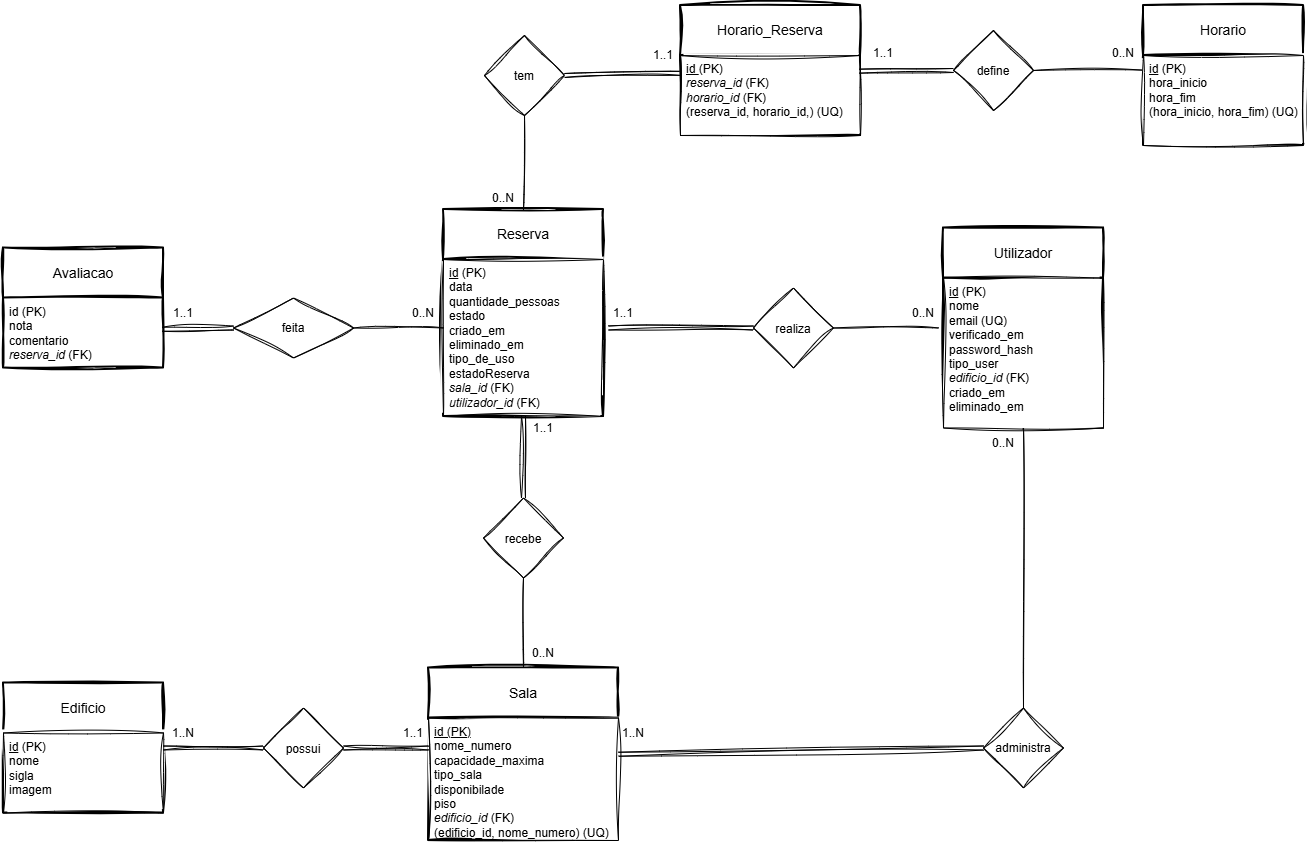

The diagram above was exported from draw.io. Its source (the exported page's mxGraphModel, read from the mxfile embedded in the PNG):
<mxGraphModel dx="1657" dy="1211" grid="1" gridSize="10" guides="1" tooltips="1" connect="1" arrows="1" fold="1" page="1" pageScale="1" pageWidth="1169" pageHeight="827" math="0" shadow="0">
  <root>
    <mxCell id="0" />
    <mxCell id="1" parent="0" />
    <mxCell id="nl4Q4CkZnuXnGEU9kObj-1" parent="1" style="swimlane;childLayout=stackLayout;horizontal=1;startSize=50;horizontalStack=0;rounded=0;fontSize=14;fontStyle=0;strokeWidth=2;resizeParent=0;resizeLast=1;shadow=0;dashed=0;align=center;arcSize=0;whiteSpace=wrap;html=1;sketch=1;curveFitting=1;jiggle=2;" value="Edificio" vertex="1">
      <mxGeometry height="130" width="160" x="2870" y="1992.5" as="geometry">
        <mxRectangle height="50" width="80" x="310" y="390" as="alternateBounds" />
      </mxGeometry>
    </mxCell>
    <mxCell id="nl4Q4CkZnuXnGEU9kObj-2" parent="nl4Q4CkZnuXnGEU9kObj-1" style="align=left;spacingLeft=4;spacingRight=4;fontSize=12;verticalAlign=top;rotatable=0;part=1;html=1;whiteSpace=wrap;shadow=0;rounded=0;sketch=1;curveFitting=1;jiggle=2;" value="&lt;u&gt;id&lt;/u&gt;&amp;nbsp;(PK)&lt;div&gt;nome&lt;/div&gt;&lt;div&gt;sigla&lt;br&gt;&lt;div&gt;imagem&lt;/div&gt;&lt;/div&gt;" vertex="1">
      <mxGeometry height="80" width="160" y="50" as="geometry" />
    </mxCell>
    <mxCell id="nl4Q4CkZnuXnGEU9kObj-3" parent="nl4Q4CkZnuXnGEU9kObj-1" style="align=left;spacingLeft=4;spacingRight=4;fontSize=12;verticalAlign=top;rotatable=0;part=1;html=1;whiteSpace=wrap;shadow=0;rounded=0;sketch=1;curveFitting=1;jiggle=2;" value="" vertex="1">
      <mxGeometry width="160" y="130" as="geometry" />
    </mxCell>
    <mxCell id="nl4Q4CkZnuXnGEU9kObj-4" parent="1" style="swimlane;childLayout=stackLayout;horizontal=1;startSize=50;horizontalStack=0;rounded=0;fontSize=14;fontStyle=0;strokeWidth=2;resizeParent=0;resizeLast=1;shadow=0;dashed=0;align=center;arcSize=0;whiteSpace=wrap;html=1;sketch=1;curveFitting=1;jiggle=2;" value="Sala" vertex="1">
      <mxGeometry height="172.5" width="190" x="3295" y="1977.5" as="geometry">
        <mxRectangle height="50" width="80" x="310" y="390" as="alternateBounds" />
      </mxGeometry>
    </mxCell>
    <mxCell id="nl4Q4CkZnuXnGEU9kObj-5" parent="nl4Q4CkZnuXnGEU9kObj-4" style="align=left;spacingLeft=4;spacingRight=4;fontSize=12;verticalAlign=top;rotatable=0;part=1;html=1;whiteSpace=wrap;shadow=0;rounded=0;sketch=1;curveFitting=1;jiggle=2;" value="&lt;u&gt;id (PK)&lt;/u&gt;&lt;div&gt;nome_numero&lt;/div&gt;&lt;div&gt;capacidade_maxima&lt;/div&gt;&lt;div&gt;tipo_sala&lt;/div&gt;&lt;div&gt;disponibilade&lt;/div&gt;&lt;div&gt;piso&lt;/div&gt;&lt;div&gt;&lt;i&gt;edificio_id&amp;nbsp;&lt;/i&gt;&lt;span style=&quot;background-color: transparent; color: light-dark(rgb(0, 0, 0), rgb(255, 255, 255));&quot;&gt;(FK)&lt;/span&gt;&lt;/div&gt;&lt;div&gt;&lt;span style=&quot;background-color: transparent; color: light-dark(rgb(0, 0, 0), rgb(255, 255, 255));&quot;&gt;(edificio_id, nome_numero) (UQ)&lt;/span&gt;&lt;/div&gt;" vertex="1">
      <mxGeometry height="122.5" width="190" y="50" as="geometry" />
    </mxCell>
    <mxCell id="nl4Q4CkZnuXnGEU9kObj-6" parent="1" style="swimlane;childLayout=stackLayout;horizontal=1;startSize=50;horizontalStack=0;rounded=0;fontSize=14;fontStyle=0;strokeWidth=2;resizeParent=0;resizeLast=1;shadow=0;dashed=0;align=center;arcSize=0;whiteSpace=wrap;html=1;sketch=1;curveFitting=1;jiggle=2;" value="Horario" vertex="1">
      <mxGeometry height="140" width="160" x="4010" y="1315" as="geometry">
        <mxRectangle height="50" width="80" x="310" y="390" as="alternateBounds" />
      </mxGeometry>
    </mxCell>
    <mxCell id="nl4Q4CkZnuXnGEU9kObj-7" parent="nl4Q4CkZnuXnGEU9kObj-6" style="align=left;spacingLeft=4;spacingRight=4;fontSize=12;verticalAlign=top;rotatable=0;part=1;html=1;whiteSpace=wrap;shadow=0;rounded=0;sketch=1;curveFitting=1;jiggle=2;" value="&lt;u&gt;id&lt;/u&gt;&amp;nbsp;(PK)&lt;div&gt;hora_inicio&lt;/div&gt;&lt;div&gt;hora_fim&lt;/div&gt;&lt;div&gt;(hora_inicio, hora_fim) (UQ)&lt;/div&gt;" vertex="1">
      <mxGeometry height="90" width="160" y="50" as="geometry" />
    </mxCell>
    <mxCell id="nl4Q4CkZnuXnGEU9kObj-8" parent="1" style="swimlane;childLayout=stackLayout;horizontal=1;startSize=50;horizontalStack=0;rounded=0;fontSize=14;fontStyle=0;strokeWidth=2;resizeParent=0;resizeLast=1;shadow=0;dashed=0;align=center;arcSize=0;whiteSpace=wrap;html=1;sketch=1;curveFitting=1;jiggle=2;" value="Utilizador" vertex="1">
      <mxGeometry height="200" width="160" x="3810" y="1537.5" as="geometry">
        <mxRectangle height="50" width="80" x="310" y="390" as="alternateBounds" />
      </mxGeometry>
    </mxCell>
    <mxCell id="nl4Q4CkZnuXnGEU9kObj-9" parent="nl4Q4CkZnuXnGEU9kObj-8" style="align=left;spacingLeft=4;spacingRight=4;fontSize=12;verticalAlign=top;rotatable=0;part=1;html=1;whiteSpace=wrap;shadow=0;rounded=0;sketch=1;curveFitting=1;jiggle=2;" value="&lt;u&gt;id&lt;/u&gt;&amp;nbsp;(PK)&lt;div&gt;nome&lt;/div&gt;&lt;div&gt;email (UQ)&lt;/div&gt;&lt;div&gt;verificado_em&lt;/div&gt;&lt;div&gt;password_hash&lt;/div&gt;&lt;div&gt;tipo_user&lt;/div&gt;&lt;div&gt;&lt;i&gt;edificio_id&lt;/i&gt;&amp;nbsp;(FK)&lt;/div&gt;&lt;div&gt;&lt;span style=&quot;background-color: transparent; color: light-dark(rgb(0, 0, 0), rgb(255, 255, 255));&quot;&gt;criado_em&lt;/span&gt;&lt;/div&gt;&lt;div&gt;eliminado_em&lt;/div&gt;" vertex="1">
      <mxGeometry height="150" width="160" y="50" as="geometry" />
    </mxCell>
    <mxCell id="nl4Q4CkZnuXnGEU9kObj-10" parent="1" style="swimlane;childLayout=stackLayout;horizontal=1;startSize=50;horizontalStack=0;rounded=0;fontSize=14;fontStyle=0;strokeWidth=2;resizeParent=0;resizeLast=1;shadow=0;dashed=0;align=center;arcSize=0;whiteSpace=wrap;html=1;sketch=1;curveFitting=1;jiggle=2;" value="Reserva" vertex="1">
      <mxGeometry height="207" width="160" x="3310" y="1519" as="geometry">
        <mxRectangle height="50" width="80" x="310" y="390" as="alternateBounds" />
      </mxGeometry>
    </mxCell>
    <mxCell id="nl4Q4CkZnuXnGEU9kObj-11" parent="nl4Q4CkZnuXnGEU9kObj-10" style="align=left;spacingLeft=4;spacingRight=4;fontSize=12;verticalAlign=top;rotatable=0;part=1;html=1;whiteSpace=wrap;shadow=0;rounded=0;sketch=1;curveFitting=1;jiggle=2;" value="&lt;u&gt;id&lt;/u&gt;&amp;nbsp;(PK)&lt;div&gt;data&lt;/div&gt;&lt;div&gt;quantidade_pessoas&lt;/div&gt;&lt;div&gt;estado&lt;/div&gt;&lt;div&gt;criado_em&lt;/div&gt;&lt;div&gt;eliminado_em&lt;/div&gt;&lt;div&gt;tipo_de_uso&lt;/div&gt;&lt;div&gt;estadoReserva&lt;/div&gt;&lt;div&gt;&lt;i&gt;sala_id&lt;/i&gt;&amp;nbsp;(FK)&lt;/div&gt;&lt;div&gt;&lt;i&gt;utilizador_id&amp;nbsp;&lt;/i&gt;&lt;span style=&quot;background-color: transparent; color: light-dark(rgb(0, 0, 0), rgb(255, 255, 255));&quot;&gt;(FK)&lt;/span&gt;&lt;/div&gt;" vertex="1">
      <mxGeometry height="157" width="160" y="50" as="geometry" />
    </mxCell>
    <mxCell id="nl4Q4CkZnuXnGEU9kObj-12" parent="1" style="rhombus;whiteSpace=wrap;html=1;shapeInside=1;shadow=0;rounded=0;sketch=1;curveFitting=1;jiggle=2;" value="&lt;div&gt;realiza&lt;/div&gt;" vertex="1">
      <mxGeometry height="80" width="80" x="3620" y="1597.5" as="geometry" />
    </mxCell>
    <mxCell id="nl4Q4CkZnuXnGEU9kObj-13" parent="1" style="rhombus;whiteSpace=wrap;html=1;shapeInside=1;shadow=0;rounded=0;sketch=1;curveFitting=1;jiggle=2;" value="define" vertex="1">
      <mxGeometry height="80" width="80" x="3820" y="1340" as="geometry" />
    </mxCell>
    <mxCell id="nl4Q4CkZnuXnGEU9kObj-14" parent="1" style="rhombus;whiteSpace=wrap;html=1;shapeInside=1;shadow=0;rounded=0;sketch=1;curveFitting=1;jiggle=2;" value="recebe" vertex="1">
      <mxGeometry height="80" width="80" x="3350" y="1807.5" as="geometry" />
    </mxCell>
    <mxCell id="nl4Q4CkZnuXnGEU9kObj-15" parent="1" style="rhombus;whiteSpace=wrap;html=1;shapeInside=1;shadow=0;rounded=0;sketch=1;curveFitting=1;jiggle=2;" value="possui" vertex="1">
      <mxGeometry height="80" width="80" x="3130" y="2017.5" as="geometry" />
    </mxCell>
    <mxCell id="nl4Q4CkZnuXnGEU9kObj-16" edge="1" parent="1" source="nl4Q4CkZnuXnGEU9kObj-1" style="endArrow=none;html=1;rounded=0;exitX=1;exitY=0.5;exitDx=0;exitDy=0;shadow=0;sketch=1;curveFitting=1;jiggle=2;shape=link;" target="nl4Q4CkZnuXnGEU9kObj-15" value="">
      <mxGeometry height="50" relative="1" width="50" as="geometry">
        <mxPoint x="3160" y="2207.5" as="sourcePoint" />
        <mxPoint x="3210" y="2157.5" as="targetPoint" />
      </mxGeometry>
    </mxCell>
    <mxCell id="nl4Q4CkZnuXnGEU9kObj-17" edge="1" parent="1" source="nl4Q4CkZnuXnGEU9kObj-7" style="endArrow=none;html=1;rounded=0;entryX=1;entryY=0.5;entryDx=0;entryDy=0;exitX=-0.012;exitY=0.162;exitDx=0;exitDy=0;shadow=0;sketch=1;curveFitting=1;jiggle=2;exitPerimeter=0;" target="nl4Q4CkZnuXnGEU9kObj-13" value="">
      <mxGeometry height="50" relative="1" width="50" as="geometry">
        <mxPoint x="3900" y="1530" as="sourcePoint" />
        <mxPoint x="3950" y="1480" as="targetPoint" />
      </mxGeometry>
    </mxCell>
    <mxCell id="nl4Q4CkZnuXnGEU9kObj-18" edge="1" parent="1" source="nl4Q4CkZnuXnGEU9kObj-20" style="endArrow=none;html=1;rounded=0;entryX=1;entryY=0.5;entryDx=0;entryDy=0;exitX=0.75;exitY=1;exitDx=0;exitDy=0;shadow=0;sketch=1;curveFitting=1;jiggle=2;shape=link;" target="nl4Q4CkZnuXnGEU9kObj-15" value="">
      <mxGeometry height="50" relative="1" width="50" as="geometry">
        <mxPoint x="3130" y="2307.5" as="sourcePoint" />
        <mxPoint x="3180" y="2257.5" as="targetPoint" />
      </mxGeometry>
    </mxCell>
    <mxCell id="nl4Q4CkZnuXnGEU9kObj-19" parent="1" style="text;html=1;whiteSpace=wrap;align=center;verticalAlign=middle;rounded=0;shadow=0;sketch=1;curveFitting=1;jiggle=2;" value="1..N" vertex="1">
      <mxGeometry height="30" width="60" x="3020" y="2027.5" as="geometry" />
    </mxCell>
    <mxCell id="nl4Q4CkZnuXnGEU9kObj-20" parent="1" style="text;html=1;whiteSpace=wrap;align=center;verticalAlign=middle;rounded=0;shadow=0;sketch=1;curveFitting=1;jiggle=2;" value="1..1" vertex="1">
      <mxGeometry height="30" width="60" x="3250" y="2027.5" as="geometry" />
    </mxCell>
    <mxCell id="nl4Q4CkZnuXnGEU9kObj-21" parent="1" style="text;html=1;whiteSpace=wrap;align=center;verticalAlign=middle;rounded=0;shadow=0;sketch=1;curveFitting=1;jiggle=2;" value="0..N" vertex="1">
      <mxGeometry height="30" width="60" x="3760" y="1607.5" as="geometry" />
    </mxCell>
    <mxCell id="nl4Q4CkZnuXnGEU9kObj-22" parent="1" style="text;html=1;whiteSpace=wrap;align=center;verticalAlign=middle;rounded=0;shadow=0;sketch=1;curveFitting=1;jiggle=2;" value="1..1" vertex="1">
      <mxGeometry height="30" width="60" x="3460" y="1607.5" as="geometry" />
    </mxCell>
    <mxCell id="nl4Q4CkZnuXnGEU9kObj-23" parent="1" style="text;html=1;whiteSpace=wrap;align=center;verticalAlign=middle;rounded=0;shadow=0;sketch=1;curveFitting=1;jiggle=2;" value="1..1" vertex="1">
      <mxGeometry height="30" width="60" x="3380" y="1723" as="geometry" />
    </mxCell>
    <mxCell id="nl4Q4CkZnuXnGEU9kObj-24" parent="1" style="text;html=1;whiteSpace=wrap;align=center;verticalAlign=middle;rounded=0;shadow=0;sketch=1;curveFitting=1;jiggle=2;" value="0..N" vertex="1">
      <mxGeometry height="30" width="60" x="3380" y="1947.5" as="geometry" />
    </mxCell>
    <mxCell id="nl4Q4CkZnuXnGEU9kObj-25" parent="1" style="text;html=1;whiteSpace=wrap;align=center;verticalAlign=middle;rounded=0;shadow=0;sketch=1;curveFitting=1;jiggle=2;" value="0..N" vertex="1">
      <mxGeometry height="30" width="60" x="3340" y="1493" as="geometry" />
    </mxCell>
    <mxCell id="nl4Q4CkZnuXnGEU9kObj-26" parent="1" style="text;html=1;whiteSpace=wrap;align=center;verticalAlign=middle;rounded=0;shadow=0;sketch=1;curveFitting=1;jiggle=2;" value="0..N" vertex="1">
      <mxGeometry height="30" width="60" x="3960" y="1348" as="geometry" />
    </mxCell>
    <mxCell id="nl4Q4CkZnuXnGEU9kObj-27" edge="1" parent="1" source="nl4Q4CkZnuXnGEU9kObj-22" style="endArrow=none;html=1;rounded=0;hachureGap=4;fontFamily=Architects Daughter;fontSource=https%3A%2F%2Ffonts.googleapis.com%2Fcss%3Ffamily%3DArchitects%2BDaughter;exitX=0.25;exitY=1;exitDx=0;exitDy=0;entryX=0;entryY=0.5;entryDx=0;entryDy=0;sketch=1;curveFitting=1;jiggle=2;shape=link;" target="nl4Q4CkZnuXnGEU9kObj-12" value="">
      <mxGeometry height="50" relative="1" width="50" as="geometry">
        <mxPoint x="3540" y="1767.5" as="sourcePoint" />
        <mxPoint x="3590" y="1717.5" as="targetPoint" />
      </mxGeometry>
    </mxCell>
    <mxCell id="nl4Q4CkZnuXnGEU9kObj-28" edge="1" parent="1" source="nl4Q4CkZnuXnGEU9kObj-21" style="endArrow=none;html=1;rounded=0;hachureGap=4;fontFamily=Architects Daughter;fontSource=https%3A%2F%2Ffonts.googleapis.com%2Fcss%3Ffamily%3DArchitects%2BDaughter;entryX=1;entryY=0.5;entryDx=0;entryDy=0;exitX=0.75;exitY=1;exitDx=0;exitDy=0;sketch=1;curveFitting=1;jiggle=2;" target="nl4Q4CkZnuXnGEU9kObj-12" value="">
      <mxGeometry height="50" relative="1" width="50" as="geometry">
        <mxPoint x="3650" y="1717.5" as="sourcePoint" />
        <mxPoint x="3700" y="1667.5" as="targetPoint" />
      </mxGeometry>
    </mxCell>
    <mxCell id="nl4Q4CkZnuXnGEU9kObj-29" edge="1" parent="1" source="nl4Q4CkZnuXnGEU9kObj-11" style="endArrow=none;html=1;rounded=0;hachureGap=4;fontFamily=Architects Daughter;fontSource=https%3A%2F%2Ffonts.googleapis.com%2Fcss%3Ffamily%3DArchitects%2BDaughter;entryX=0.5;entryY=0;entryDx=0;entryDy=0;exitX=0.5;exitY=1;exitDx=0;exitDy=0;sketch=1;curveFitting=1;jiggle=2;shape=link;" target="nl4Q4CkZnuXnGEU9kObj-14" value="">
      <mxGeometry height="50" relative="1" width="50" as="geometry">
        <mxPoint x="3360" y="1738" as="sourcePoint" />
        <mxPoint x="3730" y="1877.5" as="targetPoint" />
      </mxGeometry>
    </mxCell>
    <mxCell id="nl4Q4CkZnuXnGEU9kObj-30" edge="1" parent="1" source="nl4Q4CkZnuXnGEU9kObj-14" style="endArrow=none;html=1;rounded=0;hachureGap=4;fontFamily=Architects Daughter;fontSource=https%3A%2F%2Ffonts.googleapis.com%2Fcss%3Ffamily%3DArchitects%2BDaughter;exitX=0.5;exitY=1;exitDx=0;exitDy=0;entryX=0.5;entryY=0;entryDx=0;entryDy=0;sketch=1;curveFitting=1;jiggle=2;" target="nl4Q4CkZnuXnGEU9kObj-4" value="">
      <mxGeometry height="50" relative="1" width="50" as="geometry">
        <mxPoint x="3750" y="1907.5" as="sourcePoint" />
        <mxPoint x="3800" y="1857.5" as="targetPoint" />
      </mxGeometry>
    </mxCell>
    <mxCell id="nl4Q4CkZnuXnGEU9kObj-31" parent="1" style="rhombus;whiteSpace=wrap;html=1;shapeInside=1;shadow=0;rounded=0;sketch=1;curveFitting=1;jiggle=2;" value="administra" vertex="1">
      <mxGeometry height="80" width="80" x="3850" y="2017.5" as="geometry" />
    </mxCell>
    <mxCell id="nl4Q4CkZnuXnGEU9kObj-32" edge="1" parent="1" source="nl4Q4CkZnuXnGEU9kObj-4" style="endArrow=none;html=1;rounded=0;hachureGap=4;fontFamily=Architects Daughter;fontSource=https%3A%2F%2Ffonts.googleapis.com%2Fcss%3Ffamily%3DArchitects%2BDaughter;exitX=1;exitY=0.5;exitDx=0;exitDy=0;entryX=0;entryY=0.5;entryDx=0;entryDy=0;sketch=1;curveFitting=1;jiggle=2;shape=link;" target="nl4Q4CkZnuXnGEU9kObj-31" value="">
      <mxGeometry height="50" relative="1" width="50" as="geometry">
        <mxPoint x="3550" y="1987.5" as="sourcePoint" />
        <mxPoint x="3600" y="1937.5" as="targetPoint" />
      </mxGeometry>
    </mxCell>
    <mxCell id="nl4Q4CkZnuXnGEU9kObj-33" edge="1" parent="1" source="nl4Q4CkZnuXnGEU9kObj-31" style="endArrow=none;html=1;rounded=0;hachureGap=4;fontFamily=Architects Daughter;fontSource=https%3A%2F%2Ffonts.googleapis.com%2Fcss%3Ffamily%3DArchitects%2BDaughter;exitX=0.5;exitY=0;exitDx=0;exitDy=0;sketch=1;curveFitting=1;jiggle=2;entryX=0.5;entryY=1;entryDx=0;entryDy=0;" target="nl4Q4CkZnuXnGEU9kObj-9" value="">
      <mxGeometry height="50" relative="1" width="50" as="geometry">
        <mxPoint x="3710" y="1827.5" as="sourcePoint" />
        <mxPoint x="3910" y="1740" as="targetPoint" />
      </mxGeometry>
    </mxCell>
    <mxCell id="nl4Q4CkZnuXnGEU9kObj-34" parent="1" style="text;html=1;whiteSpace=wrap;align=center;verticalAlign=middle;rounded=0;shadow=0;sketch=1;curveFitting=1;jiggle=2;" value="0..N" vertex="1">
      <mxGeometry height="30" width="60" x="3840" y="1737.5" as="geometry" />
    </mxCell>
    <mxCell id="nl4Q4CkZnuXnGEU9kObj-35" parent="1" style="text;html=1;whiteSpace=wrap;align=center;verticalAlign=middle;rounded=0;shadow=0;sketch=1;curveFitting=1;jiggle=2;" value="1..N" vertex="1">
      <mxGeometry height="30" width="60" x="3470" y="2027.5" as="geometry" />
    </mxCell>
    <mxCell id="nl4Q4CkZnuXnGEU9kObj-36" parent="1" style="swimlane;childLayout=stackLayout;horizontal=1;startSize=50;horizontalStack=0;rounded=0;fontSize=14;fontStyle=0;strokeWidth=2;resizeParent=0;resizeLast=1;shadow=0;dashed=0;align=center;arcSize=4;whiteSpace=wrap;html=1;swimlaneLine=1;sketch=1;curveFitting=1;jiggle=2;" value="Avaliacao" vertex="1">
      <mxGeometry height="120" width="160" x="2870" y="1557.5" as="geometry" />
    </mxCell>
    <mxCell id="nl4Q4CkZnuXnGEU9kObj-37" parent="nl4Q4CkZnuXnGEU9kObj-36" style="align=left;strokeColor=none;fillColor=none;spacingLeft=4;spacingRight=4;fontSize=12;verticalAlign=top;rotatable=0;part=1;html=1;whiteSpace=wrap;" value="id (PK)&lt;div&gt;nota&lt;/div&gt;&lt;div&gt;comentario&lt;/div&gt;&lt;div&gt;&lt;i&gt;reserva_id&lt;/i&gt;&amp;nbsp;(FK)&lt;/div&gt;" vertex="1">
      <mxGeometry height="70" width="160" y="50" as="geometry" />
    </mxCell>
    <mxCell id="nl4Q4CkZnuXnGEU9kObj-38" parent="1" style="shape=rhombus;perimeter=rhombusPerimeter;whiteSpace=wrap;html=1;align=center;sketch=1;curveFitting=1;jiggle=2;" value="feita" vertex="1">
      <mxGeometry height="60" width="120" x="3100" y="1607.5" as="geometry" />
    </mxCell>
    <mxCell id="nl4Q4CkZnuXnGEU9kObj-39" edge="1" parent="1" source="nl4Q4CkZnuXnGEU9kObj-38" style="endArrow=none;html=1;rounded=0;exitX=1;exitY=0.5;exitDx=0;exitDy=0;sketch=1;curveFitting=1;jiggle=2;" value="">
      <mxGeometry relative="1" as="geometry">
        <mxPoint x="3060" y="1787.5" as="sourcePoint" />
        <mxPoint x="3310" y="1637.5" as="targetPoint" />
      </mxGeometry>
    </mxCell>
    <mxCell id="nl4Q4CkZnuXnGEU9kObj-40" edge="1" parent="1" source="nl4Q4CkZnuXnGEU9kObj-42" style="endArrow=none;html=1;rounded=0;entryX=0;entryY=0.5;entryDx=0;entryDy=0;exitX=0.148;exitY=1.042;exitDx=0;exitDy=0;exitPerimeter=0;shape=link;sketch=1;curveFitting=1;jiggle=2;" target="nl4Q4CkZnuXnGEU9kObj-38" value="">
      <mxGeometry relative="1" as="geometry">
        <mxPoint x="3030" y="1647.5" as="sourcePoint" />
        <mxPoint x="3240" y="1857.5" as="targetPoint" />
      </mxGeometry>
    </mxCell>
    <mxCell id="nl4Q4CkZnuXnGEU9kObj-41" parent="1" style="text;html=1;whiteSpace=wrap;strokeColor=none;fillColor=none;align=center;verticalAlign=middle;rounded=0;" value="0..N" vertex="1">
      <mxGeometry height="30" width="60" x="3260" y="1607.5" as="geometry" />
    </mxCell>
    <mxCell id="nl4Q4CkZnuXnGEU9kObj-42" parent="1" style="text;html=1;whiteSpace=wrap;strokeColor=none;fillColor=none;align=center;verticalAlign=middle;rounded=0;" value="1..1" vertex="1">
      <mxGeometry height="30" width="60" x="3020" y="1607.5" as="geometry" />
    </mxCell>
    <mxCell id="nl4Q4CkZnuXnGEU9kObj-43" parent="1" style="swimlane;childLayout=stackLayout;horizontal=1;startSize=50;horizontalStack=0;rounded=0;fontSize=14;fontStyle=0;strokeWidth=2;resizeParent=0;resizeLast=1;shadow=0;dashed=0;align=center;arcSize=0;whiteSpace=wrap;html=1;sketch=1;curveFitting=1;jiggle=2;" value="Horario_Reserva" vertex="1">
      <mxGeometry height="130" width="180" x="3547" y="1315" as="geometry">
        <mxRectangle height="50" width="80" x="310" y="390" as="alternateBounds" />
      </mxGeometry>
    </mxCell>
    <mxCell id="nl4Q4CkZnuXnGEU9kObj-44" parent="nl4Q4CkZnuXnGEU9kObj-43" style="align=left;spacingLeft=4;spacingRight=4;fontSize=12;verticalAlign=top;rotatable=0;part=1;html=1;whiteSpace=wrap;shadow=0;rounded=0;sketch=1;curveFitting=1;jiggle=2;" value="&lt;div&gt;&lt;u&gt;id &lt;/u&gt;(PK)&lt;/div&gt;&lt;i&gt;reserva_id&amp;nbsp;&lt;/i&gt;(FK)&lt;div&gt;&lt;i&gt;horario_id&lt;/i&gt;&amp;nbsp;(FK)&lt;/div&gt;&lt;div&gt;(reserva_id, horario_id,) (UQ)&lt;/div&gt;" vertex="1">
      <mxGeometry height="80" width="180" y="50" as="geometry" />
    </mxCell>
    <mxCell id="nl4Q4CkZnuXnGEU9kObj-45" parent="1" style="rhombus;whiteSpace=wrap;html=1;shapeInside=1;shadow=0;rounded=0;sketch=1;curveFitting=1;jiggle=2;" value="tem" vertex="1">
      <mxGeometry height="80" width="80" x="3351" y="1345" as="geometry" />
    </mxCell>
    <mxCell id="nl4Q4CkZnuXnGEU9kObj-46" edge="1" parent="1" source="nl4Q4CkZnuXnGEU9kObj-44" style="endArrow=none;html=1;rounded=0;entryX=1;entryY=0.5;entryDx=0;entryDy=0;exitX=-0.005;exitY=0.223;exitDx=0;exitDy=0;shadow=0;sketch=1;curveFitting=1;jiggle=2;exitPerimeter=0;shape=link;" target="nl4Q4CkZnuXnGEU9kObj-45" value="">
      <mxGeometry height="50" relative="1" width="50" as="geometry">
        <mxPoint x="3430" y="1530" as="sourcePoint" />
        <mxPoint x="3480" y="1480" as="targetPoint" />
      </mxGeometry>
    </mxCell>
    <mxCell id="nl4Q4CkZnuXnGEU9kObj-47" parent="1" style="text;html=1;whiteSpace=wrap;align=center;verticalAlign=middle;rounded=0;shadow=0;sketch=1;curveFitting=1;jiggle=2;" value="1..1" vertex="1">
      <mxGeometry height="30" width="60" x="3500" y="1350" as="geometry" />
    </mxCell>
    <mxCell id="nl4Q4CkZnuXnGEU9kObj-48" parent="1" style="text;html=1;whiteSpace=wrap;align=center;verticalAlign=middle;rounded=0;shadow=0;sketch=1;curveFitting=1;jiggle=2;" value="1..1" vertex="1">
      <mxGeometry height="30" width="60" x="3720" y="1348" as="geometry" />
    </mxCell>
    <mxCell id="nl4Q4CkZnuXnGEU9kObj-49" edge="1" parent="1" source="nl4Q4CkZnuXnGEU9kObj-13" style="endArrow=none;html=1;rounded=0;entryX=0.994;entryY=0.196;entryDx=0;entryDy=0;exitX=0;exitY=0.5;exitDx=0;exitDy=0;shadow=0;sketch=1;curveFitting=1;jiggle=2;entryPerimeter=0;shape=link;" target="nl4Q4CkZnuXnGEU9kObj-44" value="">
      <mxGeometry height="50" relative="1" width="50" as="geometry">
        <mxPoint x="3810" y="1380" as="sourcePoint" />
        <mxPoint x="3700" y="1380" as="targetPoint" />
      </mxGeometry>
    </mxCell>
    <mxCell id="nl4Q4CkZnuXnGEU9kObj-50" edge="1" parent="1" source="nl4Q4CkZnuXnGEU9kObj-10" style="endArrow=none;html=1;rounded=0;exitX=0.5;exitY=0;exitDx=0;exitDy=0;entryX=0.5;entryY=1;entryDx=0;entryDy=0;sketch=1;curveFitting=1;jiggle=2;" target="nl4Q4CkZnuXnGEU9kObj-45" value="">
      <mxGeometry relative="1" as="geometry">
        <mxPoint x="3500" y="1500" as="sourcePoint" />
        <mxPoint x="3660" y="1500" as="targetPoint" />
      </mxGeometry>
    </mxCell>
  </root>
</mxGraphModel>